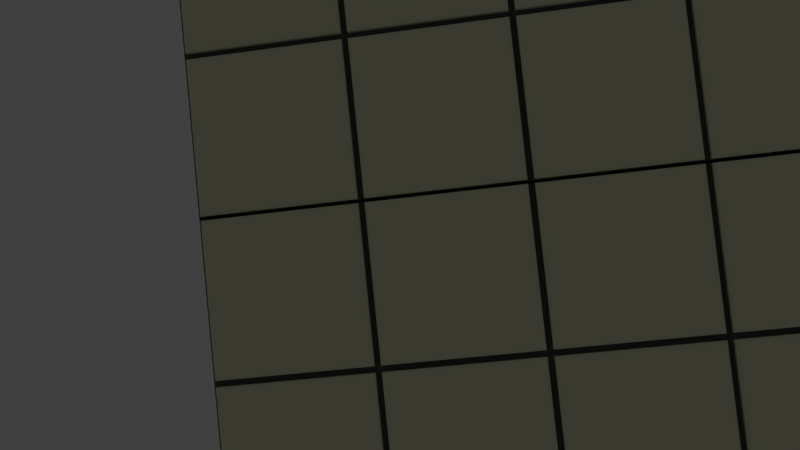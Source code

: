 # Source: wall_tiled_50x40.blend  (saved by Blender 2.79.0; exported with 4.5.12 LTS)
import bpy
from mathutils import Matrix  # noqa: F401  (used for matrix-valued properties, if any)

bpy.ops.wm.read_factory_settings(use_empty=True)
scene = bpy.context.scene
scene.name = 'Scene'

# ---- collections
col_collection_1 = bpy.data.collections.new('Collection 1'); scene.collection.children.link(col_collection_1)

# ---- materials (node trees are filled in below, after node groups)
mat_dark_grey = bpy.data.materials.new('Dark_grey')
mat_dark_grey.alpha_threshold = 0.0
mat_dark_grey.use_transparent_shadow = False
mat_dark_grey.diffuse_color = (0.09084, 0.09084, 0.09084, 1.0)
mat_dark_grey.roughness = 0.5
mat_pale_white = bpy.data.materials.new('Pale_white')
mat_pale_white.alpha_threshold = 0.0
mat_pale_white.use_transparent_shadow = False
mat_pale_white.diffuse_color = (0.7961, 0.8, 0.5736, 1.0)
mat_pale_white.roughness = 0.5

# ---- material node trees

# ---- world
world_world = bpy.data.worlds.new('World'); scene.world = world_world
world_world.color = (0.05088, 0.05088, 0.05088)
world_world.use_sun_shadow = False
world_world.sun_shadow_jitter_overblur = 0.0
world_world.cycles.sampling_method = 'MANUAL'

# ---- cameras
cam_camera = bpy.data.cameras.new('Camera')
cam_camera.clip_end = 100.0
cam_camera.lens = 35.0
cam_camera.sensor_width = 32.0
cam_camera.sensor_height = 18.0
cam_camera.ortho_scale = 7.314
cam_camera.dof.focus_distance = 0.0
cam_camera.dof.aperture_fstop = 128.0

# ---- lights
light_lamp = bpy.data.lights.new('Lamp', 'POINT')
light_lamp.transmission_factor = 0.0
light_lamp.cutoff_distance = 30.0
light_lamp.energy = 100.0
light_lamp.shadow_buffer_clip_start = 1.001
light_lamp.shadow_soft_size = 0.1
light_lamp.shadow_maximum_resolution = 0.006
light_lamp.use_absolute_resolution = True

# ---- meshes
me_cube_061 = bpy.data.meshes.new('Cube.061')
me_cube_061.from_pydata([(-1.0, -1.0, -1.0), (-1.0, -1.0, 1.0), (-1.0, 1.0, -1.0), (-1.0, 1.0, 1.0), (1.0, -1.0, -1.0), (1.0, -1.0, 1.0), (1.0, 1.0, -1.0), (1.0, 1.0, 1.0), (-1.0, -1.0, -2.985), (-1.0, -1.0, -0.985), (-1.0, 1.0, -2.985), (-1.0, 1.0, -0.985), (1.0, -1.0, -2.985), (1.0, -1.0, -0.985), (1.0, 1.0, -2.985), (1.0, 1.0, -0.985)], [], [(0, 1, 3, 2), (2, 3, 7, 6), (6, 7, 5, 4), (4, 5, 1, 0), (2, 6, 4, 0), (7, 3, 1, 5), (8, 9, 11, 10), (10, 11, 15, 14), (14, 15, 13, 12), (12, 13, 9, 8), (10, 14, 12, 8), (15, 11, 9, 13)])
me_cube_061.materials.append(mat_dark_grey)
me_cube_061.use_remesh_preserve_volume = False
me_cube_061.use_remesh_preserve_attributes = False
me_cube_061.use_mirror_vertex_groups = False
me_cube_061.update()
me_cube_060 = bpy.data.meshes.new('Cube.060')
me_cube_060.from_pydata([(-1.0, -1.0, -1.0), (-1.0, -1.0, 1.0), (-0.9665, 1.0, -0.9665), (-0.9665, 1.0, 0.9665), (1.0, -1.0, -1.0), (1.0, -1.0, 1.0), (0.9665, 1.0, -0.9665), (0.9665, 1.0, 0.9665), (-1.0, 0.7611, -1.0), (-1.0, 0.7611, 1.0), (1.0, 0.7611, -1.0), (1.0, 0.7611, 1.0)], [], [(8, 9, 3, 2), (2, 3, 7, 6), (10, 11, 5, 4), (4, 5, 1, 0), (8, 10, 4, 0), (11, 9, 1, 5), (7, 3, 9, 11), (2, 6, 10, 8), (6, 7, 11, 10), (0, 1, 9, 8)])
me_cube_060.materials.append(mat_pale_white)
me_cube_060.use_remesh_preserve_volume = False
me_cube_060.use_remesh_preserve_attributes = False
me_cube_060.use_mirror_vertex_groups = False
me_cube_060.update()
me_cube_059 = bpy.data.meshes.new('Cube.059')
me_cube_059.from_pydata([(-1.0, -1.0, -1.0), (-1.0, -1.0, 1.0), (-0.9665, 1.0, -0.9665), (-0.9665, 1.0, 0.9665), (1.0, -1.0, -1.0), (1.0, -1.0, 1.0), (0.9665, 1.0, -0.9665), (0.9665, 1.0, 0.9665), (-1.0, 0.7611, -1.0), (-1.0, 0.7611, 1.0), (1.0, 0.7611, -1.0), (1.0, 0.7611, 1.0)], [], [(8, 9, 3, 2), (2, 3, 7, 6), (10, 11, 5, 4), (4, 5, 1, 0), (8, 10, 4, 0), (11, 9, 1, 5), (7, 3, 9, 11), (2, 6, 10, 8), (6, 7, 11, 10), (0, 1, 9, 8)])
me_cube_059.materials.append(mat_pale_white)
me_cube_059.use_remesh_preserve_volume = False
me_cube_059.use_remesh_preserve_attributes = False
me_cube_059.use_mirror_vertex_groups = False
me_cube_059.update()
me_cube_058 = bpy.data.meshes.new('Cube.058')
me_cube_058.from_pydata([(-1.0, -1.0, -1.0), (-1.0, -1.0, 1.0), (-0.9665, 1.0, -0.9665), (-0.9665, 1.0, 0.9665), (1.0, -1.0, -1.0), (1.0, -1.0, 1.0), (0.9665, 1.0, -0.9665), (0.9665, 1.0, 0.9665), (-1.0, 0.7611, -1.0), (-1.0, 0.7611, 1.0), (1.0, 0.7611, -1.0), (1.0, 0.7611, 1.0)], [], [(8, 9, 3, 2), (2, 3, 7, 6), (10, 11, 5, 4), (4, 5, 1, 0), (8, 10, 4, 0), (11, 9, 1, 5), (7, 3, 9, 11), (2, 6, 10, 8), (6, 7, 11, 10), (0, 1, 9, 8)])
me_cube_058.materials.append(mat_pale_white)
me_cube_058.use_remesh_preserve_volume = False
me_cube_058.use_remesh_preserve_attributes = False
me_cube_058.use_mirror_vertex_groups = False
me_cube_058.update()
me_cube_057 = bpy.data.meshes.new('Cube.057')
me_cube_057.from_pydata([(-1.0, -1.0, -1.0), (-1.0, -1.0, 1.0), (-0.9665, 1.0, -0.9665), (-0.9665, 1.0, 0.9665), (1.0, -1.0, -1.0), (1.0, -1.0, 1.0), (0.9665, 1.0, -0.9665), (0.9665, 1.0, 0.9665), (-1.0, 0.7611, -1.0), (-1.0, 0.7611, 1.0), (1.0, 0.7611, -1.0), (1.0, 0.7611, 1.0)], [], [(8, 9, 3, 2), (2, 3, 7, 6), (10, 11, 5, 4), (4, 5, 1, 0), (8, 10, 4, 0), (11, 9, 1, 5), (7, 3, 9, 11), (2, 6, 10, 8), (6, 7, 11, 10), (0, 1, 9, 8)])
me_cube_057.materials.append(mat_pale_white)
me_cube_057.use_remesh_preserve_volume = False
me_cube_057.use_remesh_preserve_attributes = False
me_cube_057.use_mirror_vertex_groups = False
me_cube_057.update()
me_cube_056 = bpy.data.meshes.new('Cube.056')
me_cube_056.from_pydata([(-1.0, -1.0, -1.0), (-1.0, -1.0, 1.0), (-0.9665, 1.0, -0.9665), (-0.9665, 1.0, 0.9665), (1.0, -1.0, -1.0), (1.0, -1.0, 1.0), (0.9665, 1.0, -0.9665), (0.9665, 1.0, 0.9665), (-1.0, 0.7611, -1.0), (-1.0, 0.7611, 1.0), (1.0, 0.7611, -1.0), (1.0, 0.7611, 1.0)], [], [(8, 9, 3, 2), (2, 3, 7, 6), (10, 11, 5, 4), (4, 5, 1, 0), (8, 10, 4, 0), (11, 9, 1, 5), (7, 3, 9, 11), (2, 6, 10, 8), (6, 7, 11, 10), (0, 1, 9, 8)])
me_cube_056.materials.append(mat_pale_white)
me_cube_056.use_remesh_preserve_volume = False
me_cube_056.use_remesh_preserve_attributes = False
me_cube_056.use_mirror_vertex_groups = False
me_cube_056.update()
me_cube_055 = bpy.data.meshes.new('Cube.055')
me_cube_055.from_pydata([(-1.0, -1.0, -1.0), (-1.0, -1.0, 1.0), (-0.9665, 1.0, -0.9665), (-0.9665, 1.0, 0.9665), (1.0, -1.0, -1.0), (1.0, -1.0, 1.0), (0.9665, 1.0, -0.9665), (0.9665, 1.0, 0.9665), (-1.0, 0.7611, -1.0), (-1.0, 0.7611, 1.0), (1.0, 0.7611, -1.0), (1.0, 0.7611, 1.0)], [], [(8, 9, 3, 2), (2, 3, 7, 6), (10, 11, 5, 4), (4, 5, 1, 0), (8, 10, 4, 0), (11, 9, 1, 5), (7, 3, 9, 11), (2, 6, 10, 8), (6, 7, 11, 10), (0, 1, 9, 8)])
me_cube_055.materials.append(mat_pale_white)
me_cube_055.use_remesh_preserve_volume = False
me_cube_055.use_remesh_preserve_attributes = False
me_cube_055.use_mirror_vertex_groups = False
me_cube_055.update()
me_cube_054 = bpy.data.meshes.new('Cube.054')
me_cube_054.from_pydata([(-1.0, -1.0, -1.0), (-1.0, -1.0, 1.0), (-0.9665, 1.0, -0.9665), (-0.9665, 1.0, 0.9665), (1.0, -1.0, -1.0), (1.0, -1.0, 1.0), (0.9665, 1.0, -0.9665), (0.9665, 1.0, 0.9665), (-1.0, 0.7611, -1.0), (-1.0, 0.7611, 1.0), (1.0, 0.7611, -1.0), (1.0, 0.7611, 1.0)], [], [(8, 9, 3, 2), (2, 3, 7, 6), (10, 11, 5, 4), (4, 5, 1, 0), (8, 10, 4, 0), (11, 9, 1, 5), (7, 3, 9, 11), (2, 6, 10, 8), (6, 7, 11, 10), (0, 1, 9, 8)])
me_cube_054.materials.append(mat_pale_white)
me_cube_054.use_remesh_preserve_volume = False
me_cube_054.use_remesh_preserve_attributes = False
me_cube_054.use_mirror_vertex_groups = False
me_cube_054.update()
me_cube_053 = bpy.data.meshes.new('Cube.053')
me_cube_053.from_pydata([(-1.0, -1.0, -1.0), (-1.0, -1.0, 1.0), (-0.9665, 1.0, -0.9665), (-0.9665, 1.0, 0.9665), (1.0, -1.0, -1.0), (1.0, -1.0, 1.0), (0.9665, 1.0, -0.9665), (0.9665, 1.0, 0.9665), (-1.0, 0.7611, -1.0), (-1.0, 0.7611, 1.0), (1.0, 0.7611, -1.0), (1.0, 0.7611, 1.0)], [], [(8, 9, 3, 2), (2, 3, 7, 6), (10, 11, 5, 4), (4, 5, 1, 0), (8, 10, 4, 0), (11, 9, 1, 5), (7, 3, 9, 11), (2, 6, 10, 8), (6, 7, 11, 10), (0, 1, 9, 8)])
me_cube_053.materials.append(mat_pale_white)
me_cube_053.use_remesh_preserve_volume = False
me_cube_053.use_remesh_preserve_attributes = False
me_cube_053.use_mirror_vertex_groups = False
me_cube_053.update()
me_cube_001 = bpy.data.meshes.new('Cube.001')
me_cube_001.from_pydata([(-1.0, -1.0, -1.0), (-1.0, -1.0, 1.0), (-0.9665, 1.0, -0.9665), (-0.9665, 1.0, 0.9665), (1.0, -1.0, -1.0), (1.0, -1.0, 1.0), (0.9665, 1.0, -0.9665), (0.9665, 1.0, 0.9665), (-1.0, 0.7611, -1.0), (-1.0, 0.7611, 1.0), (1.0, 0.7611, -1.0), (1.0, 0.7611, 1.0)], [], [(8, 9, 3, 2), (2, 3, 7, 6), (10, 11, 5, 4), (4, 5, 1, 0), (8, 10, 4, 0), (11, 9, 1, 5), (7, 3, 9, 11), (2, 6, 10, 8), (6, 7, 11, 10), (0, 1, 9, 8)])
me_cube_001.materials.append(mat_pale_white)
me_cube_001.use_remesh_preserve_volume = False
me_cube_001.use_remesh_preserve_attributes = False
me_cube_001.use_mirror_vertex_groups = False
me_cube_001.update()
me_cube_000 = bpy.data.meshes.new('Cube.000')
me_cube_000.from_pydata([(-1.0, -1.0, -1.0), (-1.0, -1.0, 1.0), (-0.9665, 1.0, -0.9665), (-0.9665, 1.0, 0.9665), (1.0, -1.0, -1.0), (1.0, -1.0, 1.0), (0.9665, 1.0, -0.9665), (0.9665, 1.0, 0.9665), (-1.0, 0.7611, -1.0), (-1.0, 0.7611, 1.0), (1.0, 0.7611, -1.0), (1.0, 0.7611, 1.0)], [], [(8, 9, 3, 2), (2, 3, 7, 6), (10, 11, 5, 4), (4, 5, 1, 0), (8, 10, 4, 0), (11, 9, 1, 5), (7, 3, 9, 11), (2, 6, 10, 8), (6, 7, 11, 10), (0, 1, 9, 8)])
me_cube_000.materials.append(mat_pale_white)
me_cube_000.use_remesh_preserve_volume = False
me_cube_000.use_remesh_preserve_attributes = False
me_cube_000.use_mirror_vertex_groups = False
me_cube_000.update()
me_cube_027 = bpy.data.meshes.new('Cube.027')
me_cube_027.from_pydata([(-1.0, -1.0, -1.0), (-1.0, -1.0, 1.0), (-0.9665, 1.0, -0.9665), (-0.9665, 1.0, 0.9665), (1.0, -1.0, -1.0), (1.0, -1.0, 1.0), (0.9665, 1.0, -0.9665), (0.9665, 1.0, 0.9665), (-1.0, 0.7611, -1.0), (-1.0, 0.7611, 1.0), (1.0, 0.7611, -1.0), (1.0, 0.7611, 1.0)], [], [(8, 9, 3, 2), (2, 3, 7, 6), (10, 11, 5, 4), (4, 5, 1, 0), (8, 10, 4, 0), (11, 9, 1, 5), (7, 3, 9, 11), (2, 6, 10, 8), (6, 7, 11, 10), (0, 1, 9, 8)])
me_cube_027.materials.append(mat_pale_white)
me_cube_027.use_remesh_preserve_volume = False
me_cube_027.use_remesh_preserve_attributes = False
me_cube_027.use_mirror_vertex_groups = False
me_cube_027.update()
me_cube_026 = bpy.data.meshes.new('Cube.026')
me_cube_026.from_pydata([(-1.0, -1.0, -1.0), (-1.0, -1.0, 1.0), (-0.9665, 1.0, -0.9665), (-0.9665, 1.0, 0.9665), (1.0, -1.0, -1.0), (1.0, -1.0, 1.0), (0.9665, 1.0, -0.9665), (0.9665, 1.0, 0.9665), (-1.0, 0.7611, -1.0), (-1.0, 0.7611, 1.0), (1.0, 0.7611, -1.0), (1.0, 0.7611, 1.0)], [], [(8, 9, 3, 2), (2, 3, 7, 6), (10, 11, 5, 4), (4, 5, 1, 0), (8, 10, 4, 0), (11, 9, 1, 5), (7, 3, 9, 11), (2, 6, 10, 8), (6, 7, 11, 10), (0, 1, 9, 8)])
me_cube_026.materials.append(mat_pale_white)
me_cube_026.use_remesh_preserve_volume = False
me_cube_026.use_remesh_preserve_attributes = False
me_cube_026.use_mirror_vertex_groups = False
me_cube_026.update()
me_cube_025 = bpy.data.meshes.new('Cube.025')
me_cube_025.from_pydata([(-1.0, -1.0, -1.0), (-1.0, -1.0, 1.0), (-0.9665, 1.0, -0.9665), (-0.9665, 1.0, 0.9665), (1.0, -1.0, -1.0), (1.0, -1.0, 1.0), (0.9665, 1.0, -0.9665), (0.9665, 1.0, 0.9665), (-1.0, 0.7611, -1.0), (-1.0, 0.7611, 1.0), (1.0, 0.7611, -1.0), (1.0, 0.7611, 1.0)], [], [(8, 9, 3, 2), (2, 3, 7, 6), (10, 11, 5, 4), (4, 5, 1, 0), (8, 10, 4, 0), (11, 9, 1, 5), (7, 3, 9, 11), (2, 6, 10, 8), (6, 7, 11, 10), (0, 1, 9, 8)])
me_cube_025.materials.append(mat_pale_white)
me_cube_025.use_remesh_preserve_volume = False
me_cube_025.use_remesh_preserve_attributes = False
me_cube_025.use_mirror_vertex_groups = False
me_cube_025.update()
me_cube_024 = bpy.data.meshes.new('Cube.024')
me_cube_024.from_pydata([(-1.0, -1.0, -1.0), (-1.0, -1.0, 1.0), (-0.9665, 1.0, -0.9665), (-0.9665, 1.0, 0.9665), (1.0, -1.0, -1.0), (1.0, -1.0, 1.0), (0.9665, 1.0, -0.9665), (0.9665, 1.0, 0.9665), (-1.0, 0.7611, -1.0), (-1.0, 0.7611, 1.0), (1.0, 0.7611, -1.0), (1.0, 0.7611, 1.0)], [], [(8, 9, 3, 2), (2, 3, 7, 6), (10, 11, 5, 4), (4, 5, 1, 0), (8, 10, 4, 0), (11, 9, 1, 5), (7, 3, 9, 11), (2, 6, 10, 8), (6, 7, 11, 10), (0, 1, 9, 8)])
me_cube_024.materials.append(mat_pale_white)
me_cube_024.use_remesh_preserve_volume = False
me_cube_024.use_remesh_preserve_attributes = False
me_cube_024.use_mirror_vertex_groups = False
me_cube_024.update()
me_cube_023 = bpy.data.meshes.new('Cube.023')
me_cube_023.from_pydata([(-1.0, -1.0, -1.0), (-1.0, -1.0, 1.0), (-0.9665, 1.0, -0.9665), (-0.9665, 1.0, 0.9665), (1.0, -1.0, -1.0), (1.0, -1.0, 1.0), (0.9665, 1.0, -0.9665), (0.9665, 1.0, 0.9665), (-1.0, 0.7611, -1.0), (-1.0, 0.7611, 1.0), (1.0, 0.7611, -1.0), (1.0, 0.7611, 1.0)], [], [(8, 9, 3, 2), (2, 3, 7, 6), (10, 11, 5, 4), (4, 5, 1, 0), (8, 10, 4, 0), (11, 9, 1, 5), (7, 3, 9, 11), (2, 6, 10, 8), (6, 7, 11, 10), (0, 1, 9, 8)])
me_cube_023.materials.append(mat_pale_white)
me_cube_023.use_remesh_preserve_volume = False
me_cube_023.use_remesh_preserve_attributes = False
me_cube_023.use_mirror_vertex_groups = False
me_cube_023.update()
me_cube_022 = bpy.data.meshes.new('Cube.022')
me_cube_022.from_pydata([(-1.0, -1.0, -1.0), (-1.0, -1.0, 1.0), (-0.9665, 1.0, -0.9665), (-0.9665, 1.0, 0.9665), (1.0, -1.0, -1.0), (1.0, -1.0, 1.0), (0.9665, 1.0, -0.9665), (0.9665, 1.0, 0.9665), (-1.0, 0.7611, -1.0), (-1.0, 0.7611, 1.0), (1.0, 0.7611, -1.0), (1.0, 0.7611, 1.0)], [], [(8, 9, 3, 2), (2, 3, 7, 6), (10, 11, 5, 4), (4, 5, 1, 0), (8, 10, 4, 0), (11, 9, 1, 5), (7, 3, 9, 11), (2, 6, 10, 8), (6, 7, 11, 10), (0, 1, 9, 8)])
me_cube_022.materials.append(mat_pale_white)
me_cube_022.use_remesh_preserve_volume = False
me_cube_022.use_remesh_preserve_attributes = False
me_cube_022.use_mirror_vertex_groups = False
me_cube_022.update()
me_cube_021 = bpy.data.meshes.new('Cube.021')
me_cube_021.from_pydata([(-1.0, -1.0, -1.0), (-1.0, -1.0, 1.0), (-0.9665, 1.0, -0.9665), (-0.9665, 1.0, 0.9665), (1.0, -1.0, -1.0), (1.0, -1.0, 1.0), (0.9665, 1.0, -0.9665), (0.9665, 1.0, 0.9665), (-1.0, 0.7611, -1.0), (-1.0, 0.7611, 1.0), (1.0, 0.7611, -1.0), (1.0, 0.7611, 1.0)], [], [(8, 9, 3, 2), (2, 3, 7, 6), (10, 11, 5, 4), (4, 5, 1, 0), (8, 10, 4, 0), (11, 9, 1, 5), (7, 3, 9, 11), (2, 6, 10, 8), (6, 7, 11, 10), (0, 1, 9, 8)])
me_cube_021.materials.append(mat_pale_white)
me_cube_021.use_remesh_preserve_volume = False
me_cube_021.use_remesh_preserve_attributes = False
me_cube_021.use_mirror_vertex_groups = False
me_cube_021.update()
me_cube_020 = bpy.data.meshes.new('Cube.020')
me_cube_020.from_pydata([(-1.0, -1.0, -1.0), (-1.0, -1.0, 1.0), (-0.9665, 1.0, -0.9665), (-0.9665, 1.0, 0.9665), (1.0, -1.0, -1.0), (1.0, -1.0, 1.0), (0.9665, 1.0, -0.9665), (0.9665, 1.0, 0.9665), (-1.0, 0.7611, -1.0), (-1.0, 0.7611, 1.0), (1.0, 0.7611, -1.0), (1.0, 0.7611, 1.0)], [], [(8, 9, 3, 2), (2, 3, 7, 6), (10, 11, 5, 4), (4, 5, 1, 0), (8, 10, 4, 0), (11, 9, 1, 5), (7, 3, 9, 11), (2, 6, 10, 8), (6, 7, 11, 10), (0, 1, 9, 8)])
me_cube_020.materials.append(mat_pale_white)
me_cube_020.use_remesh_preserve_volume = False
me_cube_020.use_remesh_preserve_attributes = False
me_cube_020.use_mirror_vertex_groups = False
me_cube_020.update()
me_cube_019 = bpy.data.meshes.new('Cube.019')
me_cube_019.from_pydata([(-1.0, -1.0, -1.0), (-1.0, -1.0, 1.0), (-0.9665, 1.0, -0.9665), (-0.9665, 1.0, 0.9665), (1.0, -1.0, -1.0), (1.0, -1.0, 1.0), (0.9665, 1.0, -0.9665), (0.9665, 1.0, 0.9665), (-1.0, 0.7611, -1.0), (-1.0, 0.7611, 1.0), (1.0, 0.7611, -1.0), (1.0, 0.7611, 1.0)], [], [(8, 9, 3, 2), (2, 3, 7, 6), (10, 11, 5, 4), (4, 5, 1, 0), (8, 10, 4, 0), (11, 9, 1, 5), (7, 3, 9, 11), (2, 6, 10, 8), (6, 7, 11, 10), (0, 1, 9, 8)])
me_cube_019.materials.append(mat_pale_white)
me_cube_019.use_remesh_preserve_volume = False
me_cube_019.use_remesh_preserve_attributes = False
me_cube_019.use_mirror_vertex_groups = False
me_cube_019.update()
me_cube_018 = bpy.data.meshes.new('Cube.018')
me_cube_018.from_pydata([(-1.0, -1.0, -1.0), (-1.0, -1.0, 1.0), (-0.9665, 1.0, -0.9665), (-0.9665, 1.0, 0.9665), (1.0, -1.0, -1.0), (1.0, -1.0, 1.0), (0.9665, 1.0, -0.9665), (0.9665, 1.0, 0.9665), (-1.0, 0.7611, -1.0), (-1.0, 0.7611, 1.0), (1.0, 0.7611, -1.0), (1.0, 0.7611, 1.0)], [], [(8, 9, 3, 2), (2, 3, 7, 6), (10, 11, 5, 4), (4, 5, 1, 0), (8, 10, 4, 0), (11, 9, 1, 5), (7, 3, 9, 11), (2, 6, 10, 8), (6, 7, 11, 10), (0, 1, 9, 8)])
me_cube_018.materials.append(mat_pale_white)
me_cube_018.use_remesh_preserve_volume = False
me_cube_018.use_remesh_preserve_attributes = False
me_cube_018.use_mirror_vertex_groups = False
me_cube_018.update()

# ---- objects
ob_inner_wall_001 = bpy.data.objects.new('Inner_wall.001', me_cube_061)
ob_tile_009 = bpy.data.objects.new('Tile.009', me_cube_060)
ob_tile_008 = bpy.data.objects.new('Tile.008', me_cube_059)
ob_tile_007 = bpy.data.objects.new('Tile.007', me_cube_058)
ob_tile_006 = bpy.data.objects.new('Tile.006', me_cube_057)
ob_tile_005 = bpy.data.objects.new('Tile.005', me_cube_056)
ob_tile_004 = bpy.data.objects.new('Tile.004', me_cube_055)
ob_tile_003 = bpy.data.objects.new('Tile.003', me_cube_054)
ob_tile_002 = bpy.data.objects.new('Tile.002', me_cube_053)
ob_tile_001 = bpy.data.objects.new('Tile.001', me_cube_001)
ob_tile_000 = bpy.data.objects.new('Tile.000', me_cube_000)
ob_tile_024 = bpy.data.objects.new('Tile.024', me_cube_027)
ob_tile_023 = bpy.data.objects.new('Tile.023', me_cube_026)
ob_tile_022 = bpy.data.objects.new('Tile.022', me_cube_025)
ob_tile_021 = bpy.data.objects.new('Tile.021', me_cube_024)
ob_tile_020 = bpy.data.objects.new('Tile.020', me_cube_023)
ob_tile_019 = bpy.data.objects.new('Tile.019', me_cube_022)
ob_tile_018 = bpy.data.objects.new('Tile.018', me_cube_021)
ob_tile_017 = bpy.data.objects.new('Tile.017', me_cube_020)
ob_tile_016 = bpy.data.objects.new('Tile.016', me_cube_019)
ob_tile_015 = bpy.data.objects.new('Tile.015', me_cube_018)
ob_lamp = bpy.data.objects.new('Lamp', light_lamp)
ob_camera = bpy.data.objects.new('Camera', cam_camera)

# ---- transforms, parenting, visibility, modifiers, constraints
ob_inner_wall_001.location = (0.0, 0.0, 19.85)
ob_inner_wall_001.scale = (25.0, 4.0, 10.0)
ob_inner_wall_001.lineart.crease_threshold = 0.0
ob_tile_009.location = (-20.0, 4.0, 14.85)
ob_tile_009.scale = (4.8, 0.5, 4.8)
ob_tile_009.lineart.crease_threshold = 0.0
ob_tile_008.location = (-10.0, 4.0, 14.85)
ob_tile_008.scale = (4.8, 0.5, 4.8)
ob_tile_008.lineart.crease_threshold = 0.0
ob_tile_007.location = (0.0, 4.0, 14.85)
ob_tile_007.scale = (4.8, 0.5, 4.8)
ob_tile_007.lineart.crease_threshold = 0.0
ob_tile_006.location = (10.0, 4.0, 14.85)
ob_tile_006.scale = (4.8, 0.5, 4.8)
ob_tile_006.lineart.crease_threshold = 0.0
ob_tile_005.location = (20.0, 4.0, 14.85)
ob_tile_005.scale = (4.8, 0.5, 4.8)
ob_tile_005.lineart.crease_threshold = 0.0
ob_tile_004.location = (20.0, 4.0, 24.85)
ob_tile_004.scale = (4.8, 0.5, 4.8)
ob_tile_004.lineart.crease_threshold = 0.0
ob_tile_003.location = (10.0, 4.0, 24.85)
ob_tile_003.scale = (4.8, 0.5, 4.8)
ob_tile_003.lineart.crease_threshold = 0.0
ob_tile_002.location = (0.0, 4.0, 24.85)
ob_tile_002.scale = (4.8, 0.5, 4.8)
ob_tile_002.lineart.crease_threshold = 0.0
ob_tile_001.location = (-10.0, 4.0, 24.85)
ob_tile_001.scale = (4.8, 0.5, 4.8)
ob_tile_001.lineart.crease_threshold = 0.0
ob_tile_000.location = (-20.0, 4.0, 24.85)
ob_tile_000.scale = (4.8, 0.5, 4.8)
ob_tile_000.lineart.crease_threshold = 0.0
ob_tile_024.location = (-20.0, 4.0, 4.997)
ob_tile_024.scale = (4.8, 0.5, 4.8)
ob_tile_024.lineart.crease_threshold = 0.0
ob_tile_023.location = (-10.0, 4.0, 4.997)
ob_tile_023.scale = (4.8, 0.5, 4.8)
ob_tile_023.lineart.crease_threshold = 0.0
ob_tile_022.location = (0.0, 4.0, 4.997)
ob_tile_022.scale = (4.8, 0.5, 4.8)
ob_tile_022.lineart.crease_threshold = 0.0
ob_tile_021.location = (10.0, 4.0, 4.997)
ob_tile_021.scale = (4.8, 0.5, 4.8)
ob_tile_021.lineart.crease_threshold = 0.0
ob_tile_020.location = (20.0, 4.0, 4.997)
ob_tile_020.scale = (4.8, 0.5, 4.8)
ob_tile_020.lineart.crease_threshold = 0.0
ob_tile_019.location = (20.0, 4.0, -5.003)
ob_tile_019.scale = (4.8, 0.5, 4.8)
ob_tile_019.lineart.crease_threshold = 0.0
ob_tile_018.location = (10.0, 4.0, -5.003)
ob_tile_018.scale = (4.8, 0.5, 4.8)
ob_tile_018.lineart.crease_threshold = 0.0
ob_tile_017.location = (0.0, 4.0, -5.003)
ob_tile_017.scale = (4.8, 0.5, 4.8)
ob_tile_017.lineart.crease_threshold = 0.0
ob_tile_016.location = (-10.0, 4.0, -5.003)
ob_tile_016.scale = (4.8, 0.5, 4.8)
ob_tile_016.lineart.crease_threshold = 0.0
ob_tile_015.location = (-20.0, 4.0, -5.003)
ob_tile_015.scale = (4.8, 0.5, 4.8)
ob_tile_015.lineart.crease_threshold = 0.0
ob_lamp.location = (4.076, 65.42, 45.08)
ob_lamp.rotation_euler = (0.6503, 0.05522, 1.866)
ob_lamp.lock_rotations_4d = False
ob_lamp.empty_display_type = 'ARROWS'
ob_lamp.color = (0.0, 0.0, 0.0, 0.0)
ob_lamp.lineart.crease_threshold = 0.0
ob_camera.location = (7.481, 55.26, 5.344)
ob_camera.rotation_euler = (-1.514, -3.245, 0.1109)
ob_camera.lock_rotations_4d = False
ob_camera.empty_display_type = 'ARROWS'
ob_camera.color = (0.0, 0.0, 0.0, 0.0)
ob_camera.display_type = 'WIRE'
ob_camera.lineart.crease_threshold = 0.0

# ---- collection membership
col_collection_1.objects.link(ob_inner_wall_001)
col_collection_1.objects.link(ob_tile_009)
col_collection_1.objects.link(ob_tile_008)
col_collection_1.objects.link(ob_tile_007)
col_collection_1.objects.link(ob_tile_006)
col_collection_1.objects.link(ob_tile_005)
col_collection_1.objects.link(ob_tile_004)
col_collection_1.objects.link(ob_tile_003)
col_collection_1.objects.link(ob_tile_002)
col_collection_1.objects.link(ob_tile_001)
col_collection_1.objects.link(ob_tile_000)
col_collection_1.objects.link(ob_tile_024)
col_collection_1.objects.link(ob_tile_023)
col_collection_1.objects.link(ob_tile_022)
col_collection_1.objects.link(ob_tile_021)
col_collection_1.objects.link(ob_tile_020)
col_collection_1.objects.link(ob_tile_019)
col_collection_1.objects.link(ob_tile_018)
col_collection_1.objects.link(ob_tile_017)
col_collection_1.objects.link(ob_tile_016)
col_collection_1.objects.link(ob_tile_015)
col_collection_1.objects.link(ob_lamp)
col_collection_1.objects.link(ob_camera)

# ---- scene / render settings (as saved in the file)
scene.camera = ob_camera
scene.frame_start = 1; scene.frame_end = 250; scene.frame_set(1)
scene.render.engine = 'BLENDER_EEVEE_NEXT'
scene.render.resolution_percentage = 50
scene.render.dither_intensity = 0.0
scene.cycles.use_denoising = False
scene.cycles.samples = 128
scene.cycles.sampling_pattern = 'TABULATED_SOBOL'
scene.cycles.use_adaptive_sampling = False
scene.cycles.use_light_tree = False
scene.cycles.blur_glossy = 0.0
scene.cycles.sample_clamp_indirect = 0.0
scene.view_settings.view_transform = 'Standard'
scene.unit_settings.scale_length = 0.01
bpy.context.view_layer.update()

